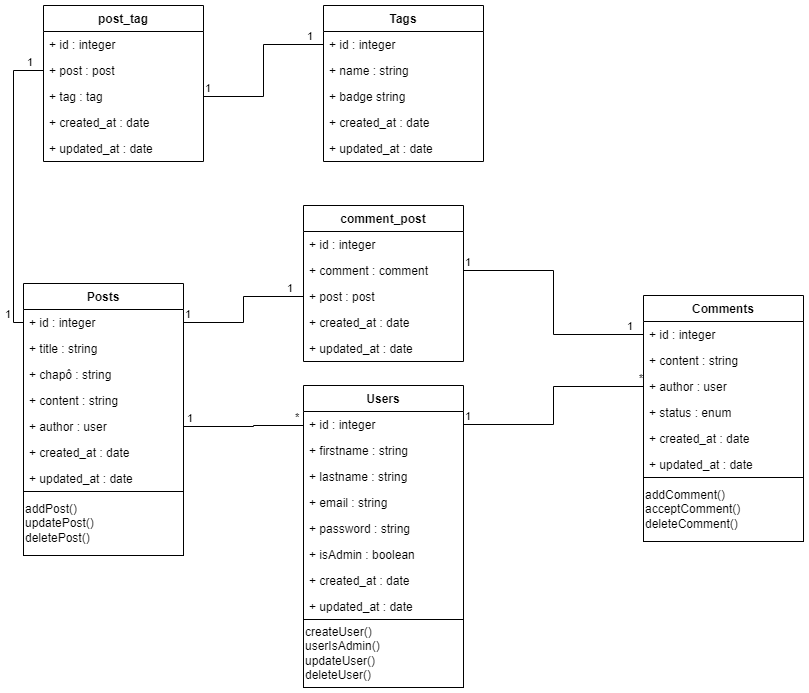

The diagram above was exported from draw.io. Its source (the exported page's mxGraphModel, read from the mxfile embedded in the PNG):
<mxGraphModel dx="1050" dy="541" grid="1" gridSize="10" guides="1" tooltips="1" connect="1" arrows="1" fold="1" page="1" pageScale="1" pageWidth="827" pageHeight="1169" math="0" shadow="0">
  <root>
    <mxCell id="0" />
    <mxCell id="1" parent="0" />
    <mxCell id="DnbpBoCx8cxoyyVamOxQ-2" value="Users" style="swimlane;fontStyle=1;align=center;verticalAlign=top;childLayout=stackLayout;horizontal=1;startSize=26;horizontalStack=0;resizeParent=1;resizeParentMax=0;resizeLast=0;collapsible=1;marginBottom=0;" parent="1" vertex="1">
      <mxGeometry x="310" y="460" width="160" height="234" as="geometry" />
    </mxCell>
    <mxCell id="DnbpBoCx8cxoyyVamOxQ-3" value="+ id : integer" style="text;strokeColor=none;fillColor=none;align=left;verticalAlign=top;spacingLeft=4;spacingRight=4;overflow=hidden;rotatable=0;points=[[0,0.5],[1,0.5]];portConstraint=eastwest;" parent="DnbpBoCx8cxoyyVamOxQ-2" vertex="1">
      <mxGeometry y="26" width="160" height="26" as="geometry" />
    </mxCell>
    <mxCell id="DnbpBoCx8cxoyyVamOxQ-7" value="+ firstname : string" style="text;strokeColor=none;fillColor=none;align=left;verticalAlign=top;spacingLeft=4;spacingRight=4;overflow=hidden;rotatable=0;points=[[0,0.5],[1,0.5]];portConstraint=eastwest;" parent="DnbpBoCx8cxoyyVamOxQ-2" vertex="1">
      <mxGeometry y="52" width="160" height="26" as="geometry" />
    </mxCell>
    <mxCell id="DnbpBoCx8cxoyyVamOxQ-8" value="+ lastname : string" style="text;strokeColor=none;fillColor=none;align=left;verticalAlign=top;spacingLeft=4;spacingRight=4;overflow=hidden;rotatable=0;points=[[0,0.5],[1,0.5]];portConstraint=eastwest;" parent="DnbpBoCx8cxoyyVamOxQ-2" vertex="1">
      <mxGeometry y="78" width="160" height="26" as="geometry" />
    </mxCell>
    <mxCell id="DnbpBoCx8cxoyyVamOxQ-9" value="+ email : string" style="text;strokeColor=none;fillColor=none;align=left;verticalAlign=top;spacingLeft=4;spacingRight=4;overflow=hidden;rotatable=0;points=[[0,0.5],[1,0.5]];portConstraint=eastwest;" parent="DnbpBoCx8cxoyyVamOxQ-2" vertex="1">
      <mxGeometry y="104" width="160" height="26" as="geometry" />
    </mxCell>
    <mxCell id="DnbpBoCx8cxoyyVamOxQ-10" value="+ password : string" style="text;strokeColor=none;fillColor=none;align=left;verticalAlign=top;spacingLeft=4;spacingRight=4;overflow=hidden;rotatable=0;points=[[0,0.5],[1,0.5]];portConstraint=eastwest;" parent="DnbpBoCx8cxoyyVamOxQ-2" vertex="1">
      <mxGeometry y="130" width="160" height="26" as="geometry" />
    </mxCell>
    <mxCell id="DnbpBoCx8cxoyyVamOxQ-17" value="+ isAdmin : boolean" style="text;strokeColor=none;fillColor=none;align=left;verticalAlign=top;spacingLeft=4;spacingRight=4;overflow=hidden;rotatable=0;points=[[0,0.5],[1,0.5]];portConstraint=eastwest;" parent="DnbpBoCx8cxoyyVamOxQ-2" vertex="1">
      <mxGeometry y="156" width="160" height="26" as="geometry" />
    </mxCell>
    <mxCell id="0Mo_BLjjBWpSj07w2QQw-4" value="+ created_at : date" style="text;strokeColor=none;fillColor=none;align=left;verticalAlign=top;spacingLeft=4;spacingRight=4;overflow=hidden;rotatable=0;points=[[0,0.5],[1,0.5]];portConstraint=eastwest;" parent="DnbpBoCx8cxoyyVamOxQ-2" vertex="1">
      <mxGeometry y="182" width="160" height="26" as="geometry" />
    </mxCell>
    <mxCell id="0Mo_BLjjBWpSj07w2QQw-6" value="+ updated_at : date" style="text;strokeColor=none;fillColor=none;align=left;verticalAlign=top;spacingLeft=4;spacingRight=4;overflow=hidden;rotatable=0;points=[[0,0.5],[1,0.5]];portConstraint=eastwest;" parent="DnbpBoCx8cxoyyVamOxQ-2" vertex="1">
      <mxGeometry y="208" width="160" height="26" as="geometry" />
    </mxCell>
    <mxCell id="DnbpBoCx8cxoyyVamOxQ-11" value="Posts" style="swimlane;fontStyle=1;align=center;verticalAlign=top;childLayout=stackLayout;horizontal=1;startSize=26;horizontalStack=0;resizeParent=1;resizeParentMax=0;resizeLast=0;collapsible=1;marginBottom=0;" parent="1" vertex="1">
      <mxGeometry x="30" y="358" width="160" height="272" as="geometry" />
    </mxCell>
    <mxCell id="DnbpBoCx8cxoyyVamOxQ-12" value="+ id : integer" style="text;strokeColor=none;fillColor=none;align=left;verticalAlign=top;spacingLeft=4;spacingRight=4;overflow=hidden;rotatable=0;points=[[0,0.5],[1,0.5]];portConstraint=eastwest;" parent="DnbpBoCx8cxoyyVamOxQ-11" vertex="1">
      <mxGeometry y="26" width="160" height="26" as="geometry" />
    </mxCell>
    <mxCell id="DnbpBoCx8cxoyyVamOxQ-13" value="+ title : string" style="text;strokeColor=none;fillColor=none;align=left;verticalAlign=top;spacingLeft=4;spacingRight=4;overflow=hidden;rotatable=0;points=[[0,0.5],[1,0.5]];portConstraint=eastwest;" parent="DnbpBoCx8cxoyyVamOxQ-11" vertex="1">
      <mxGeometry y="52" width="160" height="26" as="geometry" />
    </mxCell>
    <mxCell id="DnbpBoCx8cxoyyVamOxQ-14" value="+ chapô : string" style="text;strokeColor=none;fillColor=none;align=left;verticalAlign=top;spacingLeft=4;spacingRight=4;overflow=hidden;rotatable=0;points=[[0,0.5],[1,0.5]];portConstraint=eastwest;" parent="DnbpBoCx8cxoyyVamOxQ-11" vertex="1">
      <mxGeometry y="78" width="160" height="26" as="geometry" />
    </mxCell>
    <mxCell id="DnbpBoCx8cxoyyVamOxQ-15" value="+ content : string" style="text;strokeColor=none;fillColor=none;align=left;verticalAlign=top;spacingLeft=4;spacingRight=4;overflow=hidden;rotatable=0;points=[[0,0.5],[1,0.5]];portConstraint=eastwest;" parent="DnbpBoCx8cxoyyVamOxQ-11" vertex="1">
      <mxGeometry y="104" width="160" height="26" as="geometry" />
    </mxCell>
    <mxCell id="0Mo_BLjjBWpSj07w2QQw-1" value="+ author : user" style="text;strokeColor=none;fillColor=none;align=left;verticalAlign=top;spacingLeft=4;spacingRight=4;overflow=hidden;rotatable=0;points=[[0,0.5],[1,0.5]];portConstraint=eastwest;" parent="DnbpBoCx8cxoyyVamOxQ-11" vertex="1">
      <mxGeometry y="130" width="160" height="26" as="geometry" />
    </mxCell>
    <mxCell id="0Mo_BLjjBWpSj07w2QQw-2" value="+ created_at : date" style="text;strokeColor=none;fillColor=none;align=left;verticalAlign=top;spacingLeft=4;spacingRight=4;overflow=hidden;rotatable=0;points=[[0,0.5],[1,0.5]];portConstraint=eastwest;" parent="DnbpBoCx8cxoyyVamOxQ-11" vertex="1">
      <mxGeometry y="156" width="160" height="26" as="geometry" />
    </mxCell>
    <mxCell id="DnbpBoCx8cxoyyVamOxQ-16" value="+ updated_at : date" style="text;strokeColor=none;fillColor=none;align=left;verticalAlign=top;spacingLeft=4;spacingRight=4;overflow=hidden;rotatable=0;points=[[0,0.5],[1,0.5]];portConstraint=eastwest;" parent="DnbpBoCx8cxoyyVamOxQ-11" vertex="1">
      <mxGeometry y="182" width="160" height="26" as="geometry" />
    </mxCell>
    <mxCell id="IjiGswxzDXvhgH_Ciqvg-1" value="addPost()&lt;br&gt;updatePost()&lt;br&gt;deletePost()" style="rounded=0;whiteSpace=wrap;html=1;fillColor=none;align=left;" parent="DnbpBoCx8cxoyyVamOxQ-11" vertex="1">
      <mxGeometry y="208" width="160" height="64" as="geometry" />
    </mxCell>
    <mxCell id="DnbpBoCx8cxoyyVamOxQ-29" value="" style="endArrow=none;html=1;edgeStyle=orthogonalEdgeStyle;rounded=0;exitX=0;exitY=0.5;exitDx=0;exitDy=0;entryX=1;entryY=0.5;entryDx=0;entryDy=0;" parent="1" source="DnbpBoCx8cxoyyVamOxQ-3" edge="1" target="0Mo_BLjjBWpSj07w2QQw-1">
      <mxGeometry relative="1" as="geometry">
        <mxPoint x="160" y="420" as="sourcePoint" />
        <mxPoint x="260" y="270" as="targetPoint" />
        <Array as="points">
          <mxPoint x="310" y="500" />
          <mxPoint x="260" y="500" />
          <mxPoint x="260" y="501" />
        </Array>
      </mxGeometry>
    </mxCell>
    <mxCell id="DnbpBoCx8cxoyyVamOxQ-30" value="*" style="edgeLabel;resizable=0;html=1;align=left;verticalAlign=bottom;" parent="DnbpBoCx8cxoyyVamOxQ-29" connectable="0" vertex="1">
      <mxGeometry x="-1" relative="1" as="geometry">
        <mxPoint x="-10" y="1" as="offset" />
      </mxGeometry>
    </mxCell>
    <mxCell id="DnbpBoCx8cxoyyVamOxQ-31" value="1" style="edgeLabel;resizable=0;html=1;align=right;verticalAlign=bottom;" parent="DnbpBoCx8cxoyyVamOxQ-29" connectable="0" vertex="1">
      <mxGeometry x="1" relative="1" as="geometry">
        <mxPoint x="10" as="offset" />
      </mxGeometry>
    </mxCell>
    <mxCell id="DnbpBoCx8cxoyyVamOxQ-41" value="" style="endArrow=none;html=1;edgeStyle=orthogonalEdgeStyle;rounded=0;entryX=0;entryY=0.5;entryDx=0;entryDy=0;exitX=1;exitY=0.5;exitDx=0;exitDy=0;" parent="1" source="DnbpBoCx8cxoyyVamOxQ-3" target="DnbpBoCx8cxoyyVamOxQ-27" edge="1">
      <mxGeometry relative="1" as="geometry">
        <mxPoint x="490" y="460.5" as="sourcePoint" />
        <mxPoint x="650" y="460.5" as="targetPoint" />
      </mxGeometry>
    </mxCell>
    <mxCell id="DnbpBoCx8cxoyyVamOxQ-42" value="1" style="edgeLabel;resizable=0;html=1;align=left;verticalAlign=bottom;" parent="DnbpBoCx8cxoyyVamOxQ-41" connectable="0" vertex="1">
      <mxGeometry x="-1" relative="1" as="geometry" />
    </mxCell>
    <mxCell id="DnbpBoCx8cxoyyVamOxQ-43" value="*" style="edgeLabel;resizable=0;html=1;align=right;verticalAlign=bottom;" parent="DnbpBoCx8cxoyyVamOxQ-41" connectable="0" vertex="1">
      <mxGeometry x="1" relative="1" as="geometry" />
    </mxCell>
    <mxCell id="IjiGswxzDXvhgH_Ciqvg-3" value="createUser()&lt;br&gt;userIsAdmin()&lt;br&gt;updateUser()&lt;br&gt;deleteUser()" style="rounded=0;whiteSpace=wrap;html=1;fillColor=none;align=left;" parent="1" vertex="1">
      <mxGeometry x="310" y="694" width="160" height="68" as="geometry" />
    </mxCell>
    <mxCell id="OQKkaeAuBStqe0YsDHIJ-3" value="" style="group" vertex="1" connectable="0" parent="1">
      <mxGeometry x="650" y="370" width="160" height="246" as="geometry" />
    </mxCell>
    <mxCell id="DnbpBoCx8cxoyyVamOxQ-22" value="Comments" style="swimlane;fontStyle=1;align=center;verticalAlign=top;childLayout=stackLayout;horizontal=1;startSize=26;horizontalStack=0;resizeParent=1;resizeParentMax=0;resizeLast=0;collapsible=1;marginBottom=0;" parent="OQKkaeAuBStqe0YsDHIJ-3" vertex="1">
      <mxGeometry width="160" height="182" as="geometry" />
    </mxCell>
    <mxCell id="DnbpBoCx8cxoyyVamOxQ-23" value="+ id : integer" style="text;strokeColor=none;fillColor=none;align=left;verticalAlign=top;spacingLeft=4;spacingRight=4;overflow=hidden;rotatable=0;points=[[0,0.5],[1,0.5]];portConstraint=eastwest;" parent="DnbpBoCx8cxoyyVamOxQ-22" vertex="1">
      <mxGeometry y="26" width="160" height="26" as="geometry" />
    </mxCell>
    <mxCell id="DnbpBoCx8cxoyyVamOxQ-26" value="+ content : string" style="text;strokeColor=none;fillColor=none;align=left;verticalAlign=top;spacingLeft=4;spacingRight=4;overflow=hidden;rotatable=0;points=[[0,0.5],[1,0.5]];portConstraint=eastwest;" parent="DnbpBoCx8cxoyyVamOxQ-22" vertex="1">
      <mxGeometry y="52" width="160" height="26" as="geometry" />
    </mxCell>
    <mxCell id="DnbpBoCx8cxoyyVamOxQ-27" value="+ author : user" style="text;strokeColor=none;fillColor=none;align=left;verticalAlign=top;spacingLeft=4;spacingRight=4;overflow=hidden;rotatable=0;points=[[0,0.5],[1,0.5]];portConstraint=eastwest;" parent="DnbpBoCx8cxoyyVamOxQ-22" vertex="1">
      <mxGeometry y="78" width="160" height="26" as="geometry" />
    </mxCell>
    <mxCell id="OQKkaeAuBStqe0YsDHIJ-2" value="+ status : enum" style="text;strokeColor=none;fillColor=none;align=left;verticalAlign=top;spacingLeft=4;spacingRight=4;overflow=hidden;rotatable=0;points=[[0,0.5],[1,0.5]];portConstraint=eastwest;" vertex="1" parent="DnbpBoCx8cxoyyVamOxQ-22">
      <mxGeometry y="104" width="160" height="26" as="geometry" />
    </mxCell>
    <mxCell id="0Mo_BLjjBWpSj07w2QQw-3" value="+ created_at : date" style="text;strokeColor=none;fillColor=none;align=left;verticalAlign=top;spacingLeft=4;spacingRight=4;overflow=hidden;rotatable=0;points=[[0,0.5],[1,0.5]];portConstraint=eastwest;" parent="DnbpBoCx8cxoyyVamOxQ-22" vertex="1">
      <mxGeometry y="130" width="160" height="26" as="geometry" />
    </mxCell>
    <mxCell id="0Mo_BLjjBWpSj07w2QQw-5" value="+ updated_at : date" style="text;strokeColor=none;fillColor=none;align=left;verticalAlign=top;spacingLeft=4;spacingRight=4;overflow=hidden;rotatable=0;points=[[0,0.5],[1,0.5]];portConstraint=eastwest;" parent="DnbpBoCx8cxoyyVamOxQ-22" vertex="1">
      <mxGeometry y="156" width="160" height="26" as="geometry" />
    </mxCell>
    <mxCell id="IjiGswxzDXvhgH_Ciqvg-2" value="addComment()&lt;br&gt;acceptComment()&lt;br&gt;deleteComment()" style="rounded=0;whiteSpace=wrap;html=1;fillColor=none;align=left;" parent="OQKkaeAuBStqe0YsDHIJ-3" vertex="1">
      <mxGeometry y="182" width="160" height="64" as="geometry" />
    </mxCell>
    <mxCell id="OQKkaeAuBStqe0YsDHIJ-4" value="comment_post" style="swimlane;fontStyle=1;align=center;verticalAlign=top;childLayout=stackLayout;horizontal=1;startSize=26;horizontalStack=0;resizeParent=1;resizeParentMax=0;resizeLast=0;collapsible=1;marginBottom=0;" vertex="1" parent="1">
      <mxGeometry x="310" y="280" width="160" height="156" as="geometry" />
    </mxCell>
    <mxCell id="OQKkaeAuBStqe0YsDHIJ-5" value="+ id : integer" style="text;strokeColor=none;fillColor=none;align=left;verticalAlign=top;spacingLeft=4;spacingRight=4;overflow=hidden;rotatable=0;points=[[0,0.5],[1,0.5]];portConstraint=eastwest;" vertex="1" parent="OQKkaeAuBStqe0YsDHIJ-4">
      <mxGeometry y="26" width="160" height="26" as="geometry" />
    </mxCell>
    <mxCell id="OQKkaeAuBStqe0YsDHIJ-6" value="+ comment : comment" style="text;strokeColor=none;fillColor=none;align=left;verticalAlign=top;spacingLeft=4;spacingRight=4;overflow=hidden;rotatable=0;points=[[0,0.5],[1,0.5]];portConstraint=eastwest;" vertex="1" parent="OQKkaeAuBStqe0YsDHIJ-4">
      <mxGeometry y="52" width="160" height="26" as="geometry" />
    </mxCell>
    <mxCell id="OQKkaeAuBStqe0YsDHIJ-7" value="+ post : post" style="text;strokeColor=none;fillColor=none;align=left;verticalAlign=top;spacingLeft=4;spacingRight=4;overflow=hidden;rotatable=0;points=[[0,0.5],[1,0.5]];portConstraint=eastwest;" vertex="1" parent="OQKkaeAuBStqe0YsDHIJ-4">
      <mxGeometry y="78" width="160" height="26" as="geometry" />
    </mxCell>
    <mxCell id="OQKkaeAuBStqe0YsDHIJ-10" value="+ created_at : date" style="text;strokeColor=none;fillColor=none;align=left;verticalAlign=top;spacingLeft=4;spacingRight=4;overflow=hidden;rotatable=0;points=[[0,0.5],[1,0.5]];portConstraint=eastwest;" vertex="1" parent="OQKkaeAuBStqe0YsDHIJ-4">
      <mxGeometry y="104" width="160" height="26" as="geometry" />
    </mxCell>
    <mxCell id="OQKkaeAuBStqe0YsDHIJ-11" value="+ updated_at : date" style="text;strokeColor=none;fillColor=none;align=left;verticalAlign=top;spacingLeft=4;spacingRight=4;overflow=hidden;rotatable=0;points=[[0,0.5],[1,0.5]];portConstraint=eastwest;" vertex="1" parent="OQKkaeAuBStqe0YsDHIJ-4">
      <mxGeometry y="130" width="160" height="26" as="geometry" />
    </mxCell>
    <mxCell id="OQKkaeAuBStqe0YsDHIJ-13" value="" style="endArrow=none;html=1;edgeStyle=orthogonalEdgeStyle;rounded=0;entryX=0;entryY=0.5;entryDx=0;entryDy=0;exitX=1;exitY=0.5;exitDx=0;exitDy=0;" edge="1" parent="1" source="OQKkaeAuBStqe0YsDHIJ-6" target="DnbpBoCx8cxoyyVamOxQ-23">
      <mxGeometry relative="1" as="geometry">
        <mxPoint x="480" y="509" as="sourcePoint" />
        <mxPoint x="660" y="471" as="targetPoint" />
      </mxGeometry>
    </mxCell>
    <mxCell id="OQKkaeAuBStqe0YsDHIJ-14" value="1" style="edgeLabel;resizable=0;html=1;align=left;verticalAlign=bottom;" connectable="0" vertex="1" parent="OQKkaeAuBStqe0YsDHIJ-13">
      <mxGeometry x="-1" relative="1" as="geometry" />
    </mxCell>
    <mxCell id="OQKkaeAuBStqe0YsDHIJ-15" value="1" style="edgeLabel;resizable=0;html=1;align=right;verticalAlign=bottom;" connectable="0" vertex="1" parent="OQKkaeAuBStqe0YsDHIJ-13">
      <mxGeometry x="1" relative="1" as="geometry">
        <mxPoint x="-10" as="offset" />
      </mxGeometry>
    </mxCell>
    <mxCell id="OQKkaeAuBStqe0YsDHIJ-16" value="" style="endArrow=none;html=1;edgeStyle=orthogonalEdgeStyle;rounded=0;entryX=0;entryY=0.5;entryDx=0;entryDy=0;exitX=1;exitY=0.5;exitDx=0;exitDy=0;" edge="1" parent="1" source="DnbpBoCx8cxoyyVamOxQ-12" target="OQKkaeAuBStqe0YsDHIJ-7">
      <mxGeometry relative="1" as="geometry">
        <mxPoint x="480" y="355" as="sourcePoint" />
        <mxPoint x="660" y="419" as="targetPoint" />
      </mxGeometry>
    </mxCell>
    <mxCell id="OQKkaeAuBStqe0YsDHIJ-17" value="1" style="edgeLabel;resizable=0;html=1;align=left;verticalAlign=bottom;" connectable="0" vertex="1" parent="OQKkaeAuBStqe0YsDHIJ-16">
      <mxGeometry x="-1" relative="1" as="geometry" />
    </mxCell>
    <mxCell id="OQKkaeAuBStqe0YsDHIJ-18" value="1" style="edgeLabel;resizable=0;html=1;align=right;verticalAlign=bottom;" connectable="0" vertex="1" parent="OQKkaeAuBStqe0YsDHIJ-16">
      <mxGeometry x="1" relative="1" as="geometry">
        <mxPoint x="-10" as="offset" />
      </mxGeometry>
    </mxCell>
    <mxCell id="OQKkaeAuBStqe0YsDHIJ-19" value="post_tag" style="swimlane;fontStyle=1;align=center;verticalAlign=top;childLayout=stackLayout;horizontal=1;startSize=26;horizontalStack=0;resizeParent=1;resizeParentMax=0;resizeLast=0;collapsible=1;marginBottom=0;" vertex="1" parent="1">
      <mxGeometry x="50" y="80" width="160" height="156" as="geometry" />
    </mxCell>
    <mxCell id="OQKkaeAuBStqe0YsDHIJ-20" value="+ id : integer" style="text;strokeColor=none;fillColor=none;align=left;verticalAlign=top;spacingLeft=4;spacingRight=4;overflow=hidden;rotatable=0;points=[[0,0.5],[1,0.5]];portConstraint=eastwest;" vertex="1" parent="OQKkaeAuBStqe0YsDHIJ-19">
      <mxGeometry y="26" width="160" height="26" as="geometry" />
    </mxCell>
    <mxCell id="OQKkaeAuBStqe0YsDHIJ-22" value="+ post : post" style="text;strokeColor=none;fillColor=none;align=left;verticalAlign=top;spacingLeft=4;spacingRight=4;overflow=hidden;rotatable=0;points=[[0,0.5],[1,0.5]];portConstraint=eastwest;" vertex="1" parent="OQKkaeAuBStqe0YsDHIJ-19">
      <mxGeometry y="52" width="160" height="26" as="geometry" />
    </mxCell>
    <mxCell id="OQKkaeAuBStqe0YsDHIJ-21" value="+ tag : tag" style="text;strokeColor=none;fillColor=none;align=left;verticalAlign=top;spacingLeft=4;spacingRight=4;overflow=hidden;rotatable=0;points=[[0,0.5],[1,0.5]];portConstraint=eastwest;" vertex="1" parent="OQKkaeAuBStqe0YsDHIJ-19">
      <mxGeometry y="78" width="160" height="26" as="geometry" />
    </mxCell>
    <mxCell id="OQKkaeAuBStqe0YsDHIJ-23" value="+ created_at : date" style="text;strokeColor=none;fillColor=none;align=left;verticalAlign=top;spacingLeft=4;spacingRight=4;overflow=hidden;rotatable=0;points=[[0,0.5],[1,0.5]];portConstraint=eastwest;" vertex="1" parent="OQKkaeAuBStqe0YsDHIJ-19">
      <mxGeometry y="104" width="160" height="26" as="geometry" />
    </mxCell>
    <mxCell id="OQKkaeAuBStqe0YsDHIJ-24" value="+ updated_at : date" style="text;strokeColor=none;fillColor=none;align=left;verticalAlign=top;spacingLeft=4;spacingRight=4;overflow=hidden;rotatable=0;points=[[0,0.5],[1,0.5]];portConstraint=eastwest;" vertex="1" parent="OQKkaeAuBStqe0YsDHIJ-19">
      <mxGeometry y="130" width="160" height="26" as="geometry" />
    </mxCell>
    <mxCell id="OQKkaeAuBStqe0YsDHIJ-25" value="Tags" style="swimlane;fontStyle=1;align=center;verticalAlign=top;childLayout=stackLayout;horizontal=1;startSize=26;horizontalStack=0;resizeParent=1;resizeParentMax=0;resizeLast=0;collapsible=1;marginBottom=0;" vertex="1" parent="1">
      <mxGeometry x="330" y="80" width="160" height="156" as="geometry" />
    </mxCell>
    <mxCell id="OQKkaeAuBStqe0YsDHIJ-26" value="+ id : integer" style="text;strokeColor=none;fillColor=none;align=left;verticalAlign=top;spacingLeft=4;spacingRight=4;overflow=hidden;rotatable=0;points=[[0,0.5],[1,0.5]];portConstraint=eastwest;" vertex="1" parent="OQKkaeAuBStqe0YsDHIJ-25">
      <mxGeometry y="26" width="160" height="26" as="geometry" />
    </mxCell>
    <mxCell id="OQKkaeAuBStqe0YsDHIJ-27" value="+ name : string" style="text;strokeColor=none;fillColor=none;align=left;verticalAlign=top;spacingLeft=4;spacingRight=4;overflow=hidden;rotatable=0;points=[[0,0.5],[1,0.5]];portConstraint=eastwest;" vertex="1" parent="OQKkaeAuBStqe0YsDHIJ-25">
      <mxGeometry y="52" width="160" height="26" as="geometry" />
    </mxCell>
    <mxCell id="OQKkaeAuBStqe0YsDHIJ-28" value="+ badge string" style="text;strokeColor=none;fillColor=none;align=left;verticalAlign=top;spacingLeft=4;spacingRight=4;overflow=hidden;rotatable=0;points=[[0,0.5],[1,0.5]];portConstraint=eastwest;" vertex="1" parent="OQKkaeAuBStqe0YsDHIJ-25">
      <mxGeometry y="78" width="160" height="26" as="geometry" />
    </mxCell>
    <mxCell id="OQKkaeAuBStqe0YsDHIJ-29" value="+ created_at : date" style="text;strokeColor=none;fillColor=none;align=left;verticalAlign=top;spacingLeft=4;spacingRight=4;overflow=hidden;rotatable=0;points=[[0,0.5],[1,0.5]];portConstraint=eastwest;" vertex="1" parent="OQKkaeAuBStqe0YsDHIJ-25">
      <mxGeometry y="104" width="160" height="26" as="geometry" />
    </mxCell>
    <mxCell id="OQKkaeAuBStqe0YsDHIJ-30" value="+ updated_at : date" style="text;strokeColor=none;fillColor=none;align=left;verticalAlign=top;spacingLeft=4;spacingRight=4;overflow=hidden;rotatable=0;points=[[0,0.5],[1,0.5]];portConstraint=eastwest;" vertex="1" parent="OQKkaeAuBStqe0YsDHIJ-25">
      <mxGeometry y="130" width="160" height="26" as="geometry" />
    </mxCell>
    <mxCell id="OQKkaeAuBStqe0YsDHIJ-31" value="" style="endArrow=none;html=1;edgeStyle=orthogonalEdgeStyle;rounded=0;entryX=0;entryY=0.5;entryDx=0;entryDy=0;exitX=1;exitY=0.5;exitDx=0;exitDy=0;" edge="1" parent="1" source="OQKkaeAuBStqe0YsDHIJ-21" target="OQKkaeAuBStqe0YsDHIJ-26">
      <mxGeometry relative="1" as="geometry">
        <mxPoint x="220" y="407" as="sourcePoint" />
        <mxPoint x="340" y="381" as="targetPoint" />
      </mxGeometry>
    </mxCell>
    <mxCell id="OQKkaeAuBStqe0YsDHIJ-32" value="1" style="edgeLabel;resizable=0;html=1;align=left;verticalAlign=bottom;" connectable="0" vertex="1" parent="OQKkaeAuBStqe0YsDHIJ-31">
      <mxGeometry x="-1" relative="1" as="geometry" />
    </mxCell>
    <mxCell id="OQKkaeAuBStqe0YsDHIJ-33" value="1" style="edgeLabel;resizable=0;html=1;align=right;verticalAlign=bottom;" connectable="0" vertex="1" parent="OQKkaeAuBStqe0YsDHIJ-31">
      <mxGeometry x="1" relative="1" as="geometry">
        <mxPoint x="-10" as="offset" />
      </mxGeometry>
    </mxCell>
    <mxCell id="OQKkaeAuBStqe0YsDHIJ-34" value="" style="endArrow=none;html=1;edgeStyle=orthogonalEdgeStyle;rounded=0;entryX=0;entryY=0.5;entryDx=0;entryDy=0;exitX=0;exitY=0.5;exitDx=0;exitDy=0;" edge="1" parent="1" source="DnbpBoCx8cxoyyVamOxQ-12" target="OQKkaeAuBStqe0YsDHIJ-22">
      <mxGeometry relative="1" as="geometry">
        <mxPoint x="200" y="407" as="sourcePoint" />
        <mxPoint x="320" y="381" as="targetPoint" />
      </mxGeometry>
    </mxCell>
    <mxCell id="OQKkaeAuBStqe0YsDHIJ-35" value="1" style="edgeLabel;resizable=0;html=1;align=left;verticalAlign=bottom;" connectable="0" vertex="1" parent="OQKkaeAuBStqe0YsDHIJ-34">
      <mxGeometry x="-1" relative="1" as="geometry">
        <mxPoint x="-20" as="offset" />
      </mxGeometry>
    </mxCell>
    <mxCell id="OQKkaeAuBStqe0YsDHIJ-36" value="1" style="edgeLabel;resizable=0;html=1;align=right;verticalAlign=bottom;" connectable="0" vertex="1" parent="OQKkaeAuBStqe0YsDHIJ-34">
      <mxGeometry x="1" relative="1" as="geometry">
        <mxPoint x="-10" as="offset" />
      </mxGeometry>
    </mxCell>
  </root>
</mxGraphModel>